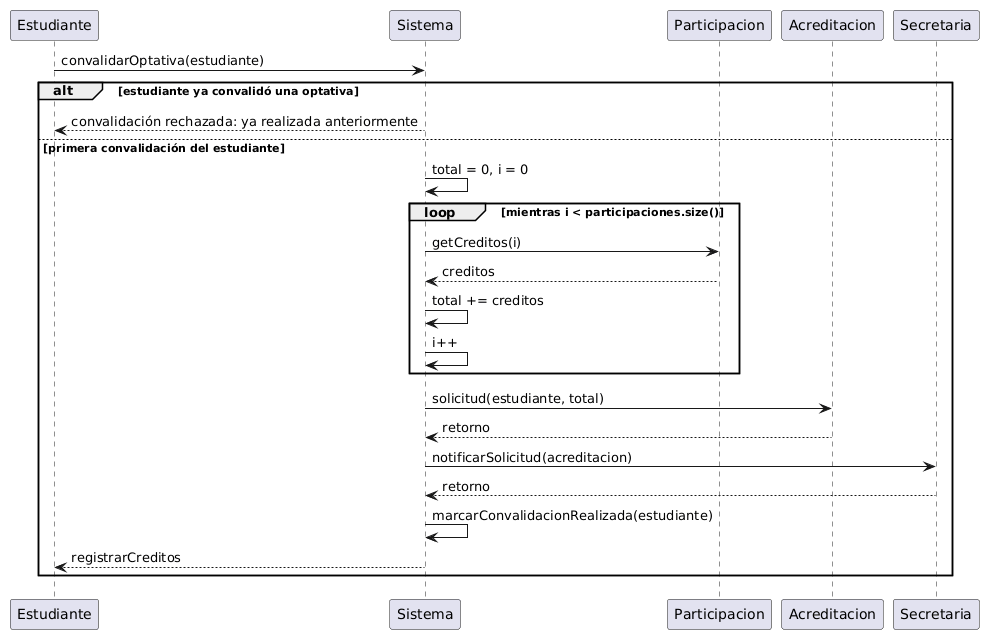

The diagram above was rendered by PlantUML. Its source (embedded in the PNG):
@startuml
participant Estudiante
participant Sistema
participant Participacion
participant Acreditacion
participant Secretaria

Estudiante -> Sistema : convalidarOptativa(estudiante)

alt estudiante ya convalidó una optativa
    Sistema --> Estudiante : convalidación rechazada: ya realizada anteriormente
else primera convalidación del estudiante
    Sistema -> Sistema : total = 0, i = 0

    loop mientras i < participaciones.size()
        Sistema -> Participacion : getCreditos(i)
        Participacion --> Sistema : creditos
        Sistema -> Sistema : total += creditos
        Sistema -> Sistema : i++
    end

    Sistema -> Acreditacion : solicitud(estudiante, total)
    Acreditacion --> Sistema : retorno
    Sistema -> Secretaria : notificarSolicitud(acreditacion)
    Secretaria --> Sistema : retorno
    Sistema -> Sistema : marcarConvalidacionRealizada(estudiante)
    Sistema --> Estudiante : registrarCreditos
end
@enduml